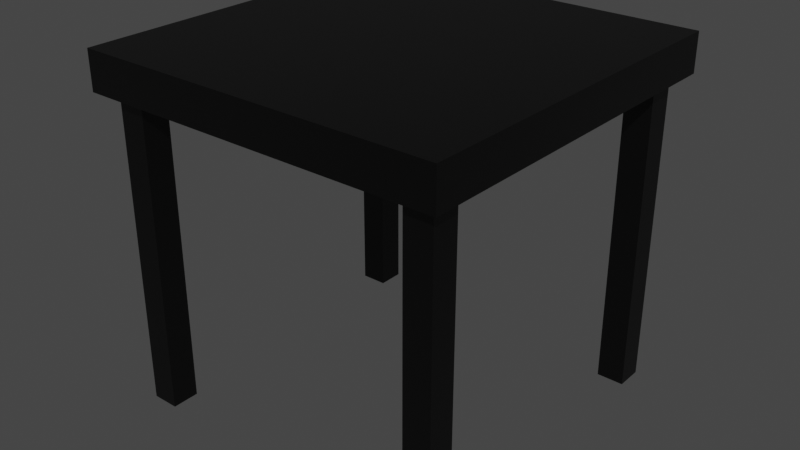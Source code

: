 # Source: table.blend  (saved by Blender 3.0.42; exported with 4.5.12 LTS)
import bpy
from mathutils import Matrix  # noqa: F401  (used for matrix-valued properties, if any)

bpy.ops.wm.read_factory_settings(use_empty=True)
scene = bpy.context.scene
scene.name = 'Scene'

# ---- collections
col_collection = bpy.data.collections.new('Collection'); scene.collection.children.link(col_collection)

# ---- materials (node trees are filled in below, after node groups)
mat_material = bpy.data.materials.new('Material')
mat_material.alpha_threshold = 0.0
mat_material.use_transparent_shadow = False
mat_material.line_color = (0.0, 0.0, 0.0, 1.0)

# ---- material node trees
mat_material.use_nodes = True; mat_material.node_tree.nodes.clear()
_N = mat_material.node_tree.nodes; _L = mat_material.node_tree.links
n0 = _N.new('ShaderNodeOutputMaterial'); n0.name = 'Material Output'; n0.location = (300, 300)
n1 = _N.new('ShaderNodeBsdfPrincipled'); n1.name = 'Principled BSDF'; n1.location = (10, 300)
n1.distribution = 'GGX'
n1.subsurface_method = 'RANDOM_WALK_SKIN'
n1.inputs[0].default_value = (0.0, 0.0, 0.0, 1.0)
n1.inputs[2].default_value = 0.4
n1.inputs[3].default_value = 1.45
n1.inputs[27].default_value = (0.0, 0.0, 0.0, 1.0)
n1.inputs[28].default_value = 1.0
_L.new(n1.outputs[0], n0.inputs[0])
n0.is_active_output = True

# ---- world
world_world = bpy.data.worlds.new('World'); scene.world = world_world
world_world.use_nodes = True; world_world.node_tree.nodes.clear()
_N = world_world.node_tree.nodes; _L = world_world.node_tree.links
n0 = _N.new('ShaderNodeOutputWorld'); n0.name = 'World Output'; n0.location = (300, 300)
n1 = _N.new('ShaderNodeBackground'); n1.name = 'Background'; n1.location = (10, 300)
n1.inputs[0].default_value = (0.05088, 0.05088, 0.05088, 1.0)
_L.new(n1.outputs[0], n0.inputs[0])
n0.is_active_output = True
world_world.color = (0.05088, 0.05088, 0.05088)
world_world.use_sun_shadow = False
world_world.sun_shadow_jitter_overblur = 0.0

# ---- meshes
me_cube_001 = bpy.data.meshes.new('Cube.001')
me_cube_001.from_pydata([(-0.3966, -0.3966, 0.3126), (-0.3966, -0.3966, 0.3966), (-0.3966, 0.3966, 0.3126), (-0.3966, 0.3966, 0.3966), (0.3966, -0.3966, 0.3126), (0.3966, -0.3966, 0.3966), (0.3966, 0.3966, 0.3126), (0.3966, 0.3966, 0.3966), (-0.3655, -0.3614, -0.3663), (-0.3655, -0.3614, 0.3266), (-0.3655, -0.302, -0.3663), (-0.3655, -0.302, 0.3266), (-0.3061, -0.3614, -0.3663), (-0.3061, -0.3614, 0.3266), (-0.3061, -0.302, -0.3663), (-0.3061, -0.302, 0.3266), (0.3655, -0.3614, -0.3663), (0.3655, -0.3614, 0.3266), (0.3655, -0.302, -0.3663), (0.3655, -0.302, 0.3266), (0.3061, -0.3614, -0.3663), (0.3061, -0.3614, 0.3266), (0.3061, -0.302, -0.3663), (0.3061, -0.302, 0.3266), (-0.3655, 0.3614, -0.3663), (-0.3655, 0.3614, 0.3266), (-0.3655, 0.302, -0.3663), (-0.3655, 0.302, 0.3266), (-0.3061, 0.3614, -0.3663), (-0.3061, 0.3614, 0.3266), (-0.3061, 0.302, -0.3663), (-0.3061, 0.302, 0.3266), (0.3655, 0.3614, -0.3663), (0.3655, 0.3614, 0.3266), (0.3655, 0.302, -0.3663), (0.3655, 0.302, 0.3266), (0.3061, 0.3614, -0.3663), (0.3061, 0.3614, 0.3266), (0.3061, 0.302, -0.3663), (0.3061, 0.302, 0.3266)], [], [(0, 1, 3, 2), (2, 3, 7, 6), (6, 7, 5, 4), (4, 5, 1, 0), (2, 6, 4, 0), (7, 3, 1, 5), (8, 9, 11, 10), (10, 11, 15, 14), (14, 15, 13, 12), (12, 13, 9, 8), (10, 14, 12, 8), (15, 11, 9, 13), (16, 18, 19, 17), (18, 22, 23, 19), (22, 20, 21, 23), (20, 16, 17, 21), (18, 16, 20, 22), (23, 21, 17, 19), (24, 26, 27, 25), (26, 30, 31, 27), (30, 28, 29, 31), (28, 24, 25, 29), (26, 24, 28, 30), (31, 29, 25, 27), (32, 33, 35, 34), (34, 35, 39, 38), (38, 39, 37, 36), (36, 37, 33, 32), (34, 38, 36, 32), (39, 35, 33, 37)])
_uv = me_cube_001.uv_layers.new(name='UVMap')
_uv.uv.foreach_set('vector', [0.375, 0.0, 0.625, 0.0, 0.625, 0.25, 0.375, 0.25, 0.375, 0.25, 0.625, 0.25, 0.625, 0.5, 0.375, 0.5, 0.375, 0.5, 0.625, 0.5, 0.625, 0.75, 0.375, 0.75, 0.375, 0.75, 0.625, 0.75, 0.625, 1.0, 0.375, 1.0, 0.125, 0.5, 0.375, 0.5, 0.375, 0.75, 0.125, 0.75, 0.625, 0.5, 0.875, 0.5, 0.875, 0.75, 0.625, 0.75, 0.375, 0.0, 0.625, 0.0, 0.625, 0.25, 0.375, 0.25, 0.375, 0.25, 0.625, 0.25, 0.625, 0.5, 0.375, 0.5, 0.375, 0.5, 0.625, 0.5, 0.625, 0.75, 0.375, 0.75, 0.375, 0.75, 0.625, 0.75, 0.625, 1.0, 0.375, 1.0, 0.125, 0.5, 0.375, 0.5, 0.375, 0.75, 0.125, 0.75, 0.625, 0.5, 0.875, 0.5, 0.875, 0.75, 0.625, 0.75, 0.375, 0.0, 0.375, 0.25, 0.625, 0.25, 0.625, 0.0, 0.375, 0.25, 0.375, 0.5, 0.625, 0.5, 0.625, 0.25, 0.375, 0.5, 0.375, 0.75, 0.625, 0.75, 0.625, 0.5, 0.375, 0.75, 0.375, 1.0, 0.625, 1.0, 0.625, 0.75, 0.125, 0.5, 0.125, 0.75, 0.375, 0.75, 0.375, 0.5, 0.625, 0.5, 0.625, 0.75, 0.875, 0.75, 0.875, 0.5, 0.375, 0.0, 0.375, 0.25, 0.625, 0.25, 0.625, 0.0, 0.375, 0.25, 0.375, 0.5, 0.625, 0.5, 0.625, 0.25, 0.375, 0.5, 0.375, 0.75, 0.625, 0.75, 0.625, 0.5, 0.375, 0.75, 0.375, 1.0, 0.625, 1.0, 0.625, 0.75, 0.125, 0.5, 0.125, 0.75, 0.375, 0.75, 0.375, 0.5, 0.625, 0.5, 0.625, 0.75, 0.875, 0.75, 0.875, 0.5, 0.375, 0.0, 0.625, 0.0, 0.625, 0.25, 0.375, 0.25, 0.375, 0.25, 0.625, 0.25, 0.625, 0.5, 0.375, 0.5, 0.375, 0.5, 0.625, 0.5, 0.625, 0.75, 0.375, 0.75, 0.375, 0.75, 0.625, 0.75, 0.625, 1.0, 0.375, 1.0, 0.125, 0.5, 0.375, 0.5, 0.375, 0.75, 0.125, 0.75, 0.625, 0.5, 0.875, 0.5, 0.875, 0.75, 0.625, 0.75])
me_cube_001.materials.append(mat_material)
me_cube_001.use_remesh_fix_poles = True
me_cube_001.use_remesh_preserve_attributes = False
me_cube_001.update()

# ---- objects
ob_table = bpy.data.objects.new('table', me_cube_001)

# ---- transforms, parenting, visibility, modifiers, constraints
ob_table.location = (0.0, 0.0, 0.0)

# ---- collection membership
col_collection.objects.link(ob_table)

# ---- scene / render settings (as saved in the file)
scene.frame_start = 1; scene.frame_end = 250; scene.frame_set(1)
scene.render.engine = 'BLENDER_EEVEE_NEXT'
scene.cycles.sampling_pattern = 'TABULATED_SOBOL'
scene.cycles.use_light_tree = False
scene.view_settings.view_transform = 'Filmic'
bpy.context.view_layer.update()

# ---- added for rendering (the .blend has no active camera and no usable light): camera, sun
cam_auto = bpy.data.cameras.new('AutoCamera')
cam_auto.lens = 50.0
cam_auto.sensor_width = 36.0
cam_auto.clip_end = 1000.0
ob_auto_camera = bpy.data.objects.new('AutoCamera', cam_auto)
scene.collection.objects.link(ob_auto_camera)
ob_auto_camera.location = (1.25511, -1.50613, 1.01926)
ob_auto_camera.rotation_euler = (1.09748, -7.21219e-08, 0.694738)
scene.camera = ob_auto_camera
light_auto_sun = bpy.data.lights.new('AutoSun', 'SUN')
light_auto_sun.energy = 3.0
light_auto_sun.angle = 0.0523599
ob_auto_sun = bpy.data.objects.new('AutoSun', light_auto_sun)
scene.collection.objects.link(ob_auto_sun)
ob_auto_sun.rotation_euler = (0.872665, 0.174533, 0.523599)
bpy.context.view_layer.update()
